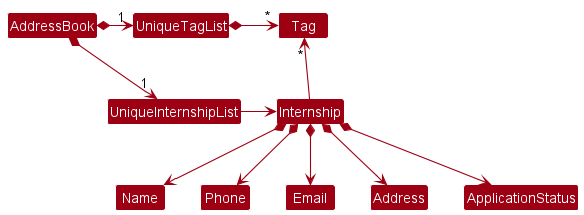

The diagram above was rendered by PlantUML. Its source (embedded in the PNG):
@startuml
!include style.puml
skinparam arrowThickness 1.1
skinparam arrowColor MODEL_COLOR
skinparam classBackgroundColor MODEL_COLOR

AddressBook *-right-> "1" UniqueInternshipList
AddressBook *-right-> "1" UniqueTagList
UniqueTagList -[hidden]down- UniqueInternshipList
UniqueTagList -[hidden]down- UniqueInternshipList

UniqueTagList *-right-> "*" Tag
UniqueInternshipList -right-> Internship

Internship -up-> "*" Tag

Internship *--> Name
Internship *--> Phone
Internship *--> Email
Internship *--> Address
Internship *--> ApplicationStatus
@enduml